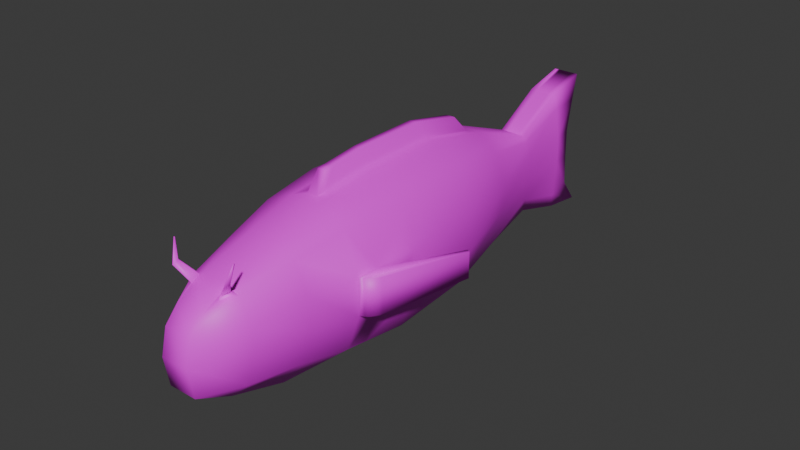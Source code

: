 # Source: HellBass.blend  (saved by Blender 4.0.36; exported with 4.5.12 LTS)
import bpy
from mathutils import Matrix  # noqa: F401  (used for matrix-valued properties, if any)

bpy.ops.wm.read_factory_settings(use_empty=True)
scene = bpy.context.scene
scene.name = 'Scene'

# ---- collections
col_collection = bpy.data.collections.new('Collection'); scene.collection.children.link(col_collection)

# ---- images (referenced by path relative to the original .blend; pixels are not part of the script)
import os
ASSET_DIR = os.environ.get("B2B_ASSET_DIR", "")  # directory of the original .blend (textures are referenced by path, not embedded)
HERE = os.path.dirname(os.path.abspath(__file__))  # packed textures are extracted next to this script under _unpacked/

def load_image(name, relpath, width, height, colorspace="sRGB"):
    """Load a texture the original file referenced (path relative to the .blend, or extracted next to this script)."""
    p = next((c for c in (os.path.join(HERE, relpath), os.path.join(ASSET_DIR, relpath)) if relpath and os.path.exists(c)), "")
    if p:
        img = bpy.data.images.load(p, check_existing=True)
        img.name = name
    else:  # same state as the original file: an image datablock whose file is absent (Cycles renders it pink)
        img = bpy.data.images.new(name, width, height)
        img.source = "FILE"
        img.filepath = "//" + (relpath or name)
    img.colorspace_settings.name = colorspace
    return img
img_hellbasstexture = load_image('HellBassTexture', 'HellBassTexture.png', 1024, 1024, 'sRGB')

# ---- materials (node trees are filled in below, after node groups)
mat_material = bpy.data.materials.new('Material')
mat_material.alpha_threshold = 0.0
mat_material.use_transparent_shadow = False
mat_material.roughness = 0.5
mat_material.line_color = (0.0, 0.0, 0.0, 1.0)

# ---- material node trees
mat_material.use_nodes = True; mat_material.node_tree.nodes.clear()
_N = mat_material.node_tree.nodes; _L = mat_material.node_tree.links
n0 = _N.new('ShaderNodeOutputMaterial'); n0.name = 'Material Output'; n0.location = (300, 300)
n1 = _N.new('ShaderNodeBsdfPrincipled'); n1.name = 'Principled BSDF'; n1.location = (10, 300)
n1.inputs[3].default_value = 1.45
n2 = _N.new('ShaderNodeTexImage'); n2.name = 'Image Texture'; n2.location = (-340, 275)
n2.image = img_hellbasstexture
_L.new(n1.outputs[0], n0.inputs[0])
_L.new(n2.outputs[0], n1.inputs[0])
n0.is_active_output = True

# ---- world
world_world = bpy.data.worlds.new('World'); scene.world = world_world
world_world.use_nodes = True; world_world.node_tree.nodes.clear()
_N = world_world.node_tree.nodes; _L = world_world.node_tree.links
n0 = _N.new('ShaderNodeOutputWorld'); n0.name = 'World Output'; n0.location = (300, 300)
n1 = _N.new('ShaderNodeBackground'); n1.name = 'Background'; n1.location = (10, 300)
n1.inputs[0].default_value = (0.05088, 0.05088, 0.05088, 1.0)
_L.new(n1.outputs[0], n0.inputs[0])
n0.is_active_output = True
world_world.color = (0.05088, 0.05088, 0.05088)
world_world.use_sun_shadow = False
world_world.sun_shadow_jitter_overblur = 0.0

# ---- meshes
me_cube = bpy.data.meshes.new('Cube')
me_cube.from_pydata([(0.3062, 0.02551, -0.06304), (0.3062, -1.012, 0.004999), (0.1121, 0.2013, 3.199), (0.3062, -2.22, 0.3792), (0.3062, -3.114, 1.367), (0.3062, -2.985, 1.91), (0.3062, -1.021, 2.871), (0.3062, 1.352, -0.04603), (0.3062, 3.206, -0.02051), (0.3062, 4.839, 0.1071), (0.2877, 6.557, 0.5663), (0.2877, 7.764, 0.2261), (0.2877, 7.56, 3.033), (0.2877, 6.438, 2.395), (0.1121, 4.589, 3.055), (0.1121, 3.215, 3.339), (0.1121, 1.344, 3.33), (1.072, 1.344, 3.007), (1.395, 1.344, 2.063), (1.403, 1.344, 1.255), (1.089, 1.344, 0.3877), (0.9355, 0.008504, 2.888), (1.229, 0.0138, 2.055), (1.229, 0.0138, 1.281), (0.961, 0.008505, 0.4727), (0.9695, 3.215, 2.971), (1.306, 3.215, 2.094), (1.286, 3.215, 1.277), (1.021, 3.215, 0.4506), (0.7042, 4.779, 2.658), (0.9797, 4.779, 2.026), (0.9083, 4.779, 1.403), (0.7246, 4.779, 0.6173), (0.355, 6.438, 2.26), (0.4335, 6.438, 1.913), (0.4335, 6.438, 1.403), (0.4054, 6.438, 0.9027), (0.383, 7.56, 2.716), (0.4671, 7.56, 2.043), (0.4783, 7.56, 1.461), (0.411, 7.56, 0.6139), (0.7484, -1.021, 2.675), (0.995, -1.021, 2.089), (1.038, -1.021, 1.391), (0.8334, -1.021, 0.6343), (0.8249, -2.126, 1.893), (0.8164, -2.126, 1.408), (0.6123, -2.126, 0.6768), (0.3062, -3.011, 0.7491), (1.297, 0.4551, 2.08), (1.297, 0.4551, 1.306), (0.3062, 0.4438, -0.05767), (1.001, 0.4295, 0.4459), (0.1121, 0.4301, 3.225), (0.9784, 0.4301, 2.926), (2.007, 2.142, 1.992), (2.073, 2.097, 1.987), (2.073, 2.097, 1.434), (2.007, 2.142, 1.429), (0.05103, 1.352, -0.04603), (0.05103, 3.206, -0.02051), (0.05103, 4.839, 0.1071), (0.1475, 6.557, 0.5663), (0.1475, 7.764, 0.2261), (0.1475, 8.479, 3.254), (0.1475, 7.56, 3.033), (0.1475, 6.438, 2.395), (0.05103, 1.972, -0.4084), (0.05103, 3.396, -0.3888), (0.05103, 4.65, -0.2908), (0.05103, 5.97, 0.06192), (0.2877, 8.683, 0.1071), (0.4584, 7.947, 1.459), (0.2877, 8.479, 3.254), (0.3906, 8.106, 0.7335), (0.3906, 8.181, 2.753), (0.4245, 7.99, 2.085), (0.1475, 8.683, 0.1071), (0.3062, -2.126, 2.531), (0.5698, -2.126, 2.403), (0.3062, -2.704, 2.22), (0.3589, -2.154, 2.514), (0.3405, -2.173, 2.513), (0.3543, -2.157, 2.53), (0.4272, -2.173, 2.471), (0.4172, -2.154, 2.486), (0.4739, -2.191, 2.415), (0.3405, -2.344, 2.421), (0.349, -2.344, 2.417), (0.3783, -2.387, 2.356), (0.616, -2.352, 2.785), (0.5968, -2.37, 2.78), (0.6609, -2.37, 2.766), (0.6464, -2.352, 2.778), (0.6107, -2.481, 2.722), (0.6199, -2.481, 2.72), (0.7067, -2.306, 3.142), (0.7165, -2.292, 3.134), (0.7199, -2.293, 3.135), (0.7228, -2.308, 3.14), (0.7176, -2.321, 3.148), (0.7085, -2.32, 3.149), (-0.3062, 0.02551, -0.06304), (-0.3062, -1.012, 0.004999), (-0.1121, 0.2013, 3.199), (-0.3062, -2.22, 0.3792), (-0.3062, -3.114, 1.367), (-0.3062, -2.985, 1.91), (-0.3062, -1.021, 2.871), (-0.3062, 1.352, -0.04603), (-0.3062, 3.206, -0.02051), (-0.3062, 4.839, 0.1071), (-0.2877, 6.557, 0.5663), (-0.2877, 7.764, 0.2261), (-0.4584, 7.947, 1.459), (-0.2877, 8.479, 3.254), (-0.2877, 7.56, 3.033), (-0.2877, 6.438, 2.395), (-0.1121, 4.589, 3.055), (-0.3062, 3.215, 3.339), (-0.3062, 1.344, 3.33), (-1.072, 1.344, 3.007), (-1.395, 1.344, 2.063), (-1.403, 1.344, 1.255), (-1.089, 1.344, 0.3877), (-0.9355, 0.008504, 2.888), (-1.229, 0.0138, 2.055), (-1.229, 0.0138, 1.281), (-0.961, 0.008505, 0.4727), (-0.9695, 3.215, 2.971), (-1.306, 3.215, 2.094), (-1.286, 3.215, 1.277), (-1.021, 3.215, 0.4506), (-0.7042, 4.779, 2.658), (-0.9797, 4.779, 2.026), (-0.9083, 4.779, 1.403), (-0.7246, 4.779, 0.6173), (-0.355, 6.438, 2.26), (-0.4335, 6.438, 1.913), (-0.4335, 6.438, 1.403), (-0.4054, 6.438, 0.9027), (-0.383, 7.56, 2.716), (-0.4671, 7.56, 2.043), (-0.4783, 7.56, 1.461), (-0.411, 7.56, 0.6139), (-0.7484, -1.021, 2.675), (-0.995, -1.021, 2.089), (-1.038, -1.021, 1.391), (-0.8334, -1.021, 0.6343), (-0.8249, -2.126, 1.893), (-0.8164, -2.126, 1.408), (-0.6123, -2.126, 0.6768), (-0.3062, -3.011, 0.7491), (-0.3906, 8.181, 2.753), (-0.4245, 7.99, 2.085), (-1.297, 0.4551, 2.08), (-1.297, 0.4551, 1.306), (-0.3062, 0.4438, -0.05767), (-1.001, 0.4295, 0.4459), (-0.1121, 0.4301, 3.225), (-0.9784, 0.4301, 2.926), (-2.007, 2.142, 1.992), (-2.073, 2.097, 1.987), (-2.073, 2.097, 1.434), (-2.007, 2.142, 1.429), (-0.05103, 1.352, -0.04603), (-0.05103, 3.206, -0.02051), (-0.05103, 4.839, 0.1071), (-0.1475, 6.557, 0.5663), (-0.1475, 7.764, 0.2261), (-0.1475, 8.479, 3.254), (-0.1475, 7.56, 3.033), (-0.1475, 6.438, 2.395), (-0.05103, 1.972, -0.4084), (-0.05103, 3.396, -0.3888), (-0.05103, 4.65, -0.2908), (-0.05103, 5.97, 0.06192), (-0.2877, 8.683, 0.1071), (-0.4584, 7.947, 1.459), (-0.2877, 8.479, 3.254), (-0.3906, 8.106, 0.7335), (-0.3906, 8.181, 2.753), (-0.4245, 7.99, 2.085), (-0.1475, 8.683, 0.1071), (-0.3062, -2.126, 2.531), (-0.5698, -2.126, 2.403), (-0.3062, -2.704, 2.22), (-0.3589, -2.154, 2.514), (-0.3405, -2.173, 2.513), (-0.3241, -2.15, 2.516), (-0.4272, -2.173, 2.471), (-0.4172, -2.154, 2.486), (-0.4739, -2.191, 2.415), (-0.3405, -2.344, 2.421), (-0.349, -2.344, 2.417), (-0.3783, -2.387, 2.356), (-0.616, -2.352, 2.785), (-0.5968, -2.37, 2.78), (-0.6609, -2.37, 2.766), (-0.6464, -2.352, 2.778), (-0.6107, -2.481, 2.722), (-0.6199, -2.481, 2.72), (-0.7067, -2.306, 3.142), (-0.7165, -2.292, 3.134), (-0.7199, -2.293, 3.135), (-0.7228, -2.308, 3.14), (-0.7176, -2.321, 3.148), (-0.7085, -2.32, 3.149), (-1.287, 0.03106, 2.06), (-1.564, 0.3111, 2.07), (-1.356, 0.06142, 2.066), (-1.425, 0.1099, 2.07), (-1.486, 0.1719, 2.072), (-1.534, 0.2412, 2.072), (-1.564, 0.3111, 1.32), (-1.287, 0.03106, 1.286), (-1.534, 0.2412, 1.315), (-1.486, 0.1719, 1.308), (-1.425, 0.1099, 1.301), (-1.356, 0.06142, 1.293), (1.552, 0.2703, 2.072), (1.327, 0.04314, 2.064), (1.528, 0.2136, 2.074), (1.489, 0.1574, 2.074), (1.439, 0.1071, 2.072), (1.384, 0.06777, 2.068), (1.327, 0.04314, 1.29), (1.552, 0.2703, 1.317), (1.384, 0.06777, 1.295), (1.439, 0.1071, 1.302), (1.489, 0.1574, 1.308), (1.528, 0.2136, 1.313), (0.3062, 4.779, 3.016), (0.3062, 3.215, 3.339), (0.3062, 1.344, 3.33), (0.3062, 0.4301, 3.225), (0.3062, 0.008504, 3.177), (-0.3062, 4.779, 3.016), (-0.1121, 3.215, 3.339), (-0.1121, 1.344, 3.33), (-0.3062, 0.4301, 3.225), (-0.3062, 0.008504, 3.177), (0.09503, 1.434, 3.704), (-0.09503, 1.434, 3.704), (0.09503, 3.02, 3.712), (-0.09503, 3.02, 3.712), (0.09503, 0.6595, 3.616), (-0.09503, 0.6595, 3.616), (0.09503, 4.185, 3.471), (0.09503, 0.4655, 3.593), (-0.09503, 4.185, 3.471), (-0.09503, 0.4655, 3.593)], [], [(90, 93, 98, 97), (5, 80, 79, 45), (4, 5, 45, 46), (47, 48, 4, 46), (48, 47, 3), (3, 47, 44, 1), (44, 47, 46, 43), (43, 46, 45, 42), (42, 45, 79, 41), (78, 6, 41, 79), (6, 236, 21, 41), (22, 42, 41, 21), (23, 43, 42, 22), (24, 44, 43, 23), (1, 44, 24, 0), (51, 52, 20, 7), (24, 23, 50, 52), (22, 49, 55, 56, 220, 222, 223, 224, 225, 221), (0, 24, 52, 51), (235, 234, 17, 54), (226, 228, 229, 230, 231, 227, 57, 58, 50, 23), (23, 22, 221, 226), (52, 50, 19, 20), (50, 49, 18, 19), (25, 26, 18, 17), (236, 235, 54, 21), (21, 54, 49, 22), (49, 54, 17, 18), (55, 58, 57, 56), (58, 55, 49, 50), (233, 25, 17, 234), (27, 19, 18, 26), (28, 20, 19, 27), (8, 7, 20, 28), (9, 8, 28, 32), (28, 27, 31, 32), (27, 26, 30, 31), (26, 25, 29, 30), (232, 29, 25, 233), (13, 33, 29, 232), (30, 29, 33, 34), (31, 30, 34, 35), (32, 31, 35, 36), (10, 9, 32, 36), (11, 10, 36, 40), (178, 143, 144, 180), (36, 35, 39, 40), (35, 34, 38, 39), (34, 33, 37, 38), (12, 37, 33, 13), (37, 12, 73, 75), (38, 76, 72, 39), (77, 63, 11, 71), (53, 2, 249, 246), (8, 9, 61, 60), (9, 10, 62, 61), (65, 64, 73, 12), (7, 8, 60, 59), (12, 13, 66, 65), (7, 59, 165, 109, 157, 51), (51, 157, 102, 0), (10, 11, 63, 62), (60, 61, 69, 68), (61, 62, 70, 69), (59, 60, 68, 67), (180, 177, 183, 77, 71, 74), (75, 76, 38, 37), (40, 74, 71, 11), (39, 72, 74, 40), (177, 113, 169, 183), (87, 82, 91, 94), (86, 85, 81, 83, 78, 79), (84, 88, 95, 92), (101, 96, 97, 98, 99, 100), (80, 89, 86, 79), (83, 82, 87, 89, 80, 78), (92, 95, 100, 99), (94, 91, 96, 101), (81, 82, 83), (84, 85, 86), (87, 88, 89), (87, 94, 95, 88), (93, 85, 84, 92), (81, 90, 91, 82), (94, 101, 100, 95), (98, 93, 92, 99), (90, 97, 96, 91), (81, 85, 93, 90), (196, 203, 204, 199), (107, 149, 185, 186), (106, 150, 149, 107), (151, 150, 106, 152), (152, 105, 151), (105, 103, 148, 151), (148, 147, 150, 151), (147, 146, 149, 150), (146, 145, 185, 149), (184, 185, 145, 108), (108, 145, 125, 241), (126, 125, 145, 146), (127, 126, 146, 147), (128, 127, 147, 148), (103, 102, 128, 148), (157, 109, 124, 158), (128, 158, 156, 127), (126, 208, 210, 211, 212, 213, 209, 162, 161, 155), (102, 157, 158, 128), (240, 160, 121, 120), (214, 216, 217, 218, 219, 215, 127, 156, 164, 163), (127, 215, 208, 126), (158, 124, 123, 156), (156, 123, 122, 155), (129, 121, 122, 130), (241, 125, 160, 240), (125, 126, 155, 160), (155, 122, 121, 160), (161, 162, 163, 164), (164, 156, 155, 161), (119, 120, 121, 129), (131, 130, 122, 123), (132, 131, 123, 124), (110, 132, 124, 109), (111, 136, 132, 110), (132, 136, 135, 131), (131, 135, 134, 130), (130, 134, 133, 129), (237, 119, 129, 133), (117, 237, 133, 137), (134, 138, 137, 133), (135, 139, 138, 134), (136, 140, 139, 135), (112, 140, 136, 111), (113, 144, 140, 112), (177, 180, 144, 113), (140, 144, 143, 139), (139, 143, 142, 138), (138, 142, 141, 137), (116, 117, 137, 141), (142, 143, 178, 182), (181, 141, 142, 182), (179, 116, 141, 181), (232, 237, 117, 13), (110, 166, 167, 111), (0, 102, 103, 1), (1, 103, 105, 3), (3, 105, 152, 48), (48, 152, 106, 4), (4, 106, 107, 5), (111, 167, 168, 112), (5, 107, 186, 80), (115, 170, 171, 116), (80, 186, 184, 78), (109, 165, 166, 110), (116, 171, 172, 117), (78, 184, 108, 6), (6, 108, 241, 236), (112, 168, 169, 113), (166, 174, 175, 167), (167, 175, 176, 168), (165, 173, 174, 166), (180, 74, 72, 178), (153, 181, 179, 115), (154, 182, 181, 153), (114, 178, 182, 154), (193, 200, 197, 188), (192, 185, 184, 189, 187, 191), (190, 198, 201, 194), (207, 206, 205, 204, 203, 202), (86, 89, 88, 84), (189, 184, 186, 195, 193, 188), (198, 205, 206, 201), (200, 207, 202, 197), (187, 189, 188), (190, 192, 191), (193, 195, 194), (193, 194, 201, 200), (199, 198, 190, 191), (187, 188, 197, 196), (200, 201, 206, 207), (204, 205, 198, 199), (196, 197, 202, 203), (187, 196, 199, 191), (192, 190, 194, 195), (186, 185, 192, 195), (182, 178, 72, 76), (181, 182, 76, 75), (170, 179, 181, 75, 73, 64), (170, 64, 65, 171), (66, 172, 171, 65), (59, 67, 173, 165), (68, 174, 173, 67), (69, 175, 174, 68), (70, 176, 175, 69), (70, 62, 168, 176), (63, 169, 168, 62), (183, 169, 63, 77), (208, 215, 219, 210), (210, 219, 218, 211), (211, 218, 217, 212), (212, 217, 216, 213), (213, 216, 214, 209), (214, 163, 162, 209), (220, 227, 231, 222), (222, 231, 230, 223), (223, 230, 229, 224), (224, 229, 228, 225), (225, 228, 226, 221), (227, 220, 56, 57), (159, 239, 243, 247), (2, 104, 251, 249), (16, 53, 246, 242), (15, 14, 232, 233), (16, 15, 233, 234), (53, 16, 234, 235), (2, 53, 235, 236), (118, 238, 119, 237), (238, 239, 120, 119), (239, 159, 240, 120), (159, 104, 241, 240), (14, 118, 237, 232), (104, 2, 236, 241), (244, 245, 250, 248), (242, 243, 245, 244), (242, 246, 247, 243), (246, 249, 251, 247), (14, 15, 244, 248), (104, 159, 247, 251), (238, 118, 250, 245), (15, 16, 242, 244), (118, 14, 248, 250), (239, 238, 245, 243)])
me_cube.polygons.foreach_set('use_smooth', [1, 1, 1, 1, 1, 1, 1, 1, 1, 1, 1, 1, 1, 1, 1, 1, 1, 1, 1, 1, 1, 1, 1, 1, 1, 1, 1, 1, 1, 1, 1, 1, 1, 1, 1, 1, 1, 1, 1, 1, 1, 1, 1, 1, 1, 1, 1, 1, 1, 1, 1, 1, 1, 1, 1, 1, 1, 1, 1, 1, 1, 1, 1, 1, 1, 1, 1, 1, 1, 1, 1, 1, 1, 1, 1, 1, 1, 1, 1, 1, 1, 1, 1, 1, 1, 1, 1, 1, 1, 1, 1, 1, 1, 1, 1, 1, 1, 1, 1, 1, 1, 1, 1, 1, 1, 1, 1, 1, 1, 1, 1, 1, 1, 1, 1, 1, 1, 1, 1, 1, 1, 1, 1, 1, 1, 1, 1, 1, 1, 1, 1, 1, 1, 1, 1, 1, 1, 1, 0, 0, 0, 1, 1, 1, 1, 1, 1, 1, 1, 1, 1, 1, 1, 1, 1, 1, 1, 1, 1, 1, 1, 1, 1, 1, 1, 1, 1, 1, 1, 1, 1, 1, 1, 1, 1, 1, 1, 1, 1, 1, 1, 1, 1, 1, 1, 1, 1, 1, 1, 1, 1, 1, 1, 1, 1, 1, 1, 1, 1, 1, 1, 1, 1, 1, 1, 1, 1, 1, 1, 1, 1, 1, 1, 1, 1, 1, 1, 1, 1, 1, 1, 1, 1, 1, 1, 1, 1, 1, 1, 1, 1])
_uv = me_cube.uv_layers.new(name='UVMap')
_uv.uv.foreach_set('vector', [0.9288, 0.6511, 0.9266, 0.6515, 0.926, 0.7153, 0.9273, 0.7136, 0.7977, 0.7935, 0.7735, 0.7894, 0.7326, 0.7539, 0.7805, 0.7211, 0.825, 0.7962, 0.7977, 0.7935, 0.7805, 0.7211, 0.8269, 0.7151, 0.8937, 0.7483, 0.8542, 0.7975, 0.825, 0.7962, 0.8269, 0.7151, 0.8542, 0.7975, 0.8937, 0.7483, 0.91, 0.7851, 0.1986, 0.3846, 0.1998, 0.3862, 0.1957, 0.3933, 0.1902, 0.3868, 0.1957, 0.3933, 0.1998, 0.3862, 0.2032, 0.3873, 0.2031, 0.3951, 0.2031, 0.3951, 0.2032, 0.3873, 0.2055, 0.3872, 0.2095, 0.3935, 0.2095, 0.3935, 0.2055, 0.3872, 0.2079, 0.3859, 0.2142, 0.39, 0.2085, 0.3847, 0.216, 0.386, 0.2142, 0.39, 0.2079, 0.3859, 0.216, 0.386, 0.2281, 0.3876, 0.2249, 0.3968, 0.2142, 0.39, 0.2149, 0.4063, 0.2095, 0.3935, 0.2142, 0.39, 0.2249, 0.3968, 0.2019, 0.4102, 0.2031, 0.3951, 0.2095, 0.3935, 0.2149, 0.4063, 0.185, 0.4064, 0.1957, 0.3933, 0.2031, 0.3951, 0.2019, 0.4102, 0.1902, 0.3868, 0.1957, 0.3933, 0.185, 0.4064, 0.1732, 0.391, 0.1607, 0.3952, 0.1793, 0.4165, 0.1694, 0.4535, 0.06611, 0.4305, 0.185, 0.4064, 0.2019, 0.4102, 0.2037, 0.4197, 0.1793, 0.4165, 0.8652, 0.3973, 0.9614, 0.4273, 0.9596, 0.4636, 0.9566, 0.4634, 0.9395, 0.4415, 0.9304, 0.4394, 0.9203, 0.4359, 0.9093, 0.4308, 0.8977, 0.4241, 0.8858, 0.4156, 0.1732, 0.391, 0.185, 0.4064, 0.1793, 0.4165, 0.1607, 0.3952, 0.2347, 0.3886, 0.2543, 0.3907, 0.2481, 0.4102, 0.2307, 0.4005, 0.8872, 0.5535, 0.8992, 0.5452, 0.9112, 0.538, 0.9226, 0.5322, 0.9329, 0.5274, 0.9419, 0.5237, 0.959, 0.4647, 0.9595, 0.4601, 0.9902, 0.5861, 0.8652, 0.5708, 0.8652, 0.5708, 0.8652, 0.3973, 0.8858, 0.4156, 0.8872, 0.5535, 0.1793, 0.4165, 0.2037, 0.4197, 0.2095, 0.4461, 0.1694, 0.4535, 0.2037, 0.4197, 0.2196, 0.4131, 0.232, 0.4314, 0.2095, 0.4461, 0.3114, 0.4285, 0.2976, 0.4743, 0.232, 0.4314, 0.2481, 0.4102, 0.2281, 0.3876, 0.2347, 0.3886, 0.2307, 0.4005, 0.2249, 0.3968, 0.2249, 0.3968, 0.2307, 0.4005, 0.2196, 0.4131, 0.2149, 0.4063, 0.2196, 0.4131, 0.2307, 0.4005, 0.2481, 0.4102, 0.232, 0.4314, 0.9596, 0.4636, 0.9595, 0.4601, 0.959, 0.4647, 0.9566, 0.4634, 0.9595, 0.4601, 0.9596, 0.4636, 0.9614, 0.4273, 0.9902, 0.5861, 0.3162, 0.3952, 0.3114, 0.4285, 0.2481, 0.4102, 0.2543, 0.3907, 0.2735, 0.5176, 0.2095, 0.4461, 0.232, 0.4314, 0.2976, 0.4743, 0.2295, 0.5711, 0.1694, 0.4535, 0.2095, 0.4461, 0.2735, 0.5176, 0.1566, 0.6474, 0.06611, 0.4305, 0.1694, 0.4535, 0.2295, 0.5711, 0.3683, 0.7271, 0.1566, 0.6474, 0.2295, 0.5711, 0.3799, 0.6409, 0.2295, 0.5711, 0.2735, 0.5176, 0.4001, 0.5553, 0.3799, 0.6409, 0.2735, 0.5176, 0.2976, 0.4743, 0.4038, 0.4972, 0.4001, 0.5553, 0.2976, 0.4743, 0.3114, 0.4285, 0.4072, 0.4425, 0.4038, 0.4972, 0.4064, 0.4034, 0.4072, 0.4425, 0.3114, 0.4285, 0.3162, 0.3952, 0.6023, 0.4229, 0.6046, 0.4412, 0.4072, 0.4425, 0.4064, 0.4034, 0.4038, 0.4972, 0.4072, 0.4425, 0.6046, 0.4412, 0.608, 0.489, 0.4001, 0.5553, 0.4038, 0.4972, 0.608, 0.489, 0.6103, 0.5614, 0.3799, 0.6409, 0.4001, 0.5553, 0.6103, 0.5614, 0.6094, 0.634, 0.6226, 0.6903, 0.3683, 0.7271, 0.3799, 0.6409, 0.6094, 0.634, 0.8611, 0.1909, 0.8644, 0.1953, 0.8646, 0.1971, 0.8599, 0.1931, 0.8528, 0.0001928, 0.8918, 0.16, 0.8653, 0.1884, 0.8612, 0.1855, 0.8646, 0.1971, 0.8652, 0.2015, 0.8497, 0.2014, 0.8599, 0.1931, 0.8652, 0.2015, 0.8662, 0.2074, 0.8446, 0.2159, 0.8497, 0.2014, 0.8662, 0.2074, 0.8679, 0.2122, 0.853, 0.244, 0.8446, 0.2159, 0.8643, 0.2591, 0.853, 0.244, 0.8679, 0.2122, 0.8698, 0.2143, 0.853, 0.244, 0.8643, 0.2591, 0.832, 0.2863, 0.8189, 0.2607, 0.8446, 0.2159, 0.8239, 0.215, 0.8422, 0.1947, 0.8497, 0.2014, 0.8603, 0.1889, 0.8616, 0.1906, 0.8611, 0.1909, 0.8602, 0.1891, 0.736, 0.4056, 0.7485, 0.3889, 0.7549, 0.421, 0.7527, 0.4322, 0.1566, 0.6474, 0.3683, 0.7271, 0.3643, 0.7651, 0.1272, 0.6781, 0.3683, 0.7271, 0.6226, 0.6903, 0.6258, 0.7111, 0.3643, 0.7651, 0.871, 0.263, 0.8297, 0.2984, 0.832, 0.2863, 0.8643, 0.2591, 0.06611, 0.4305, 0.1566, 0.6474, 0.1272, 0.6781, 0.005109, 0.3933, 0.8643, 0.2591, 0.8698, 0.2143, 0.8723, 0.2138, 0.871, 0.263, 0.06611, 0.4305, 0.005109, 0.3933, 0.0001928, 0.3738, 0.06288, 0.3361, 0.1593, 0.3726, 0.1607, 0.3952, 0.1607, 0.3952, 0.1593, 0.3726, 0.1729, 0.3766, 0.1732, 0.391, 0.8644, 0.1953, 0.8611, 0.1909, 0.8616, 0.1906, 0.8649, 0.195, 0.6262, 0.2582, 0.6283, 0.1294, 0.6565, 0.1501, 0.657, 0.2433, 0.6283, 0.1294, 0.6458, 0.0001928, 0.6565, 0.05778, 0.6565, 0.1501, 0.656, 0.3875, 0.6262, 0.2582, 0.657, 0.2433, 0.6579, 0.3304, 0.8612, 0.1855, 0.8607, 0.1884, 0.8604, 0.1886, 0.8603, 0.1889, 0.8602, 0.1891, 0.8573, 0.1894, 0.8189, 0.2607, 0.8239, 0.215, 0.8446, 0.2159, 0.853, 0.244, 0.8599, 0.1931, 0.8573, 0.1894, 0.8602, 0.1891, 0.8611, 0.1909, 0.8497, 0.2014, 0.8422, 0.1947, 0.8573, 0.1894, 0.8599, 0.1931, 0.8607, 0.1884, 0.8628, 0.1895, 0.8625, 0.1899, 0.8604, 0.1886, 0.9274, 0.6278, 0.9329, 0.6299, 0.9314, 0.6511, 0.9258, 0.6512, 0.7355, 0.7646, 0.7292, 0.7693, 0.7273, 0.7743, 0.7271, 0.7756, 0.7234, 0.7779, 0.7326, 0.7539, 0.9241, 0.629, 0.9308, 0.6252, 0.9304, 0.6513, 0.9241, 0.6519, 0.9267, 0.7096, 0.9273, 0.7115, 0.9273, 0.7136, 0.926, 0.7153, 0.9259, 0.7122, 0.9264, 0.7099, 0.7735, 0.7894, 0.7496, 0.777, 0.7355, 0.7646, 0.7326, 0.7539, 0.7271, 0.7756, 0.7285, 0.7764, 0.7432, 0.7797, 0.7496, 0.777, 0.7735, 0.7894, 0.7234, 0.7779, 0.9241, 0.6519, 0.9304, 0.6513, 0.9264, 0.7099, 0.9259, 0.7122, 0.9258, 0.6512, 0.9314, 0.6511, 0.9273, 0.7115, 0.9267, 0.7096, 0.7273, 0.7743, 0.7285, 0.7764, 0.7271, 0.7756, 0.7312, 0.7689, 0.7292, 0.7693, 0.7355, 0.7646, 0.7432, 0.7797, 0.7435, 0.779, 0.7496, 0.777, 0.9274, 0.6278, 0.9258, 0.6512, 0.9304, 0.6513, 0.9308, 0.6252, 0.9266, 0.6515, 0.9277, 0.6303, 0.9241, 0.629, 0.9241, 0.6519, 0.9295, 0.6302, 0.9288, 0.6511, 0.9314, 0.6511, 0.9329, 0.6299, 0.9258, 0.6512, 0.9267, 0.7096, 0.9264, 0.7099, 0.9304, 0.6513, 0.926, 0.7153, 0.9266, 0.6515, 0.9241, 0.6519, 0.9259, 0.7122, 0.9288, 0.6511, 0.9273, 0.7136, 0.9273, 0.7115, 0.9314, 0.6511, 0.9295, 0.6302, 0.9277, 0.6303, 0.9266, 0.6515, 0.9288, 0.6511, 0.9189, 0.6511, 0.9205, 0.7136, 0.9217, 0.7153, 0.9211, 0.6515, 0.7952, 0.8245, 0.7732, 0.8933, 0.7313, 0.8577, 0.7715, 0.8268, 0.8226, 0.8241, 0.818, 0.9041, 0.7732, 0.8933, 0.7952, 0.8245, 0.8887, 0.879, 0.818, 0.9041, 0.8226, 0.8241, 0.8507, 0.825, 0.8507, 0.825, 0.91, 0.8418, 0.8887, 0.879, 0.1989, 0.3824, 0.1902, 0.3803, 0.1956, 0.3736, 0.1999, 0.3806, 0.1956, 0.3736, 0.203, 0.3716, 0.2032, 0.3795, 0.1999, 0.3806, 0.203, 0.3716, 0.2094, 0.3731, 0.2056, 0.3795, 0.2032, 0.3795, 0.2094, 0.3731, 0.2141, 0.3766, 0.2079, 0.3807, 0.2056, 0.3795, 0.2086, 0.3819, 0.2079, 0.3807, 0.2141, 0.3766, 0.2159, 0.3805, 0.2159, 0.3805, 0.2141, 0.3766, 0.2246, 0.3696, 0.2279, 0.3788, 0.2145, 0.3602, 0.2246, 0.3696, 0.2141, 0.3766, 0.2094, 0.3731, 0.2014, 0.3565, 0.2145, 0.3602, 0.2094, 0.3731, 0.203, 0.3716, 0.1844, 0.3606, 0.2014, 0.3565, 0.203, 0.3716, 0.1956, 0.3736, 0.1902, 0.3803, 0.1729, 0.3766, 0.1844, 0.3606, 0.1956, 0.3736, 0.1593, 0.3726, 0.06288, 0.3361, 0.1679, 0.3129, 0.1783, 0.3503, 0.1844, 0.3606, 0.1783, 0.3503, 0.2031, 0.3469, 0.2014, 0.3565, 0.6143, 0.8655, 0.5746, 0.8687, 0.5361, 0.8713, 0.4999, 0.8722, 0.4673, 0.8712, 0.4385, 0.8678, 0.4127, 0.8613, 0.2662, 0.8589, 0.2633, 0.8702, 0.394, 0.8526, 0.1729, 0.3766, 0.1593, 0.3726, 0.1783, 0.3503, 0.1844, 0.3606, 0.2345, 0.3776, 0.2304, 0.3659, 0.2478, 0.3559, 0.2542, 0.3753, 0.3911, 0.8809, 0.3955, 0.8883, 0.399, 0.898, 0.4014, 0.91, 0.4024, 0.9236, 0.4016, 0.9373, 0.4171, 0.9468, 0.374, 0.8554, 0.2423, 0.8607, 0.2564, 0.8694, 0.4171, 0.9468, 0.4016, 0.9373, 0.5746, 0.8687, 0.6143, 0.8655, 0.1783, 0.3503, 0.1679, 0.3129, 0.2087, 0.3202, 0.2031, 0.3469, 0.2031, 0.3469, 0.2087, 0.3202, 0.2315, 0.3348, 0.2191, 0.3533, 0.3113, 0.3374, 0.2478, 0.3559, 0.2315, 0.3348, 0.2974, 0.2915, 0.2279, 0.3788, 0.2246, 0.3696, 0.2304, 0.3659, 0.2345, 0.3776, 0.2246, 0.3696, 0.2145, 0.3602, 0.2191, 0.3533, 0.2304, 0.3659, 0.2191, 0.3533, 0.2315, 0.3348, 0.2478, 0.3559, 0.2304, 0.3659, 0.2633, 0.8702, 0.2662, 0.8589, 0.2564, 0.8694, 0.2423, 0.8607, 0.2423, 0.8607, 0.374, 0.8554, 0.394, 0.8526, 0.2633, 0.8702, 0.3161, 0.3707, 0.2542, 0.3753, 0.2478, 0.3559, 0.3113, 0.3374, 0.2732, 0.248, 0.2974, 0.2915, 0.2315, 0.3348, 0.2087, 0.3202, 0.2289, 0.1939, 0.2732, 0.248, 0.2087, 0.3202, 0.1679, 0.3129, 0.1556, 0.1163, 0.2289, 0.1939, 0.1679, 0.3129, 0.06288, 0.3361, 0.3695, 0.03833, 0.3804, 0.1248, 0.2289, 0.1939, 0.1556, 0.1163, 0.2289, 0.1939, 0.3804, 0.1248, 0.4003, 0.2106, 0.2732, 0.248, 0.2732, 0.248, 0.4003, 0.2106, 0.4039, 0.2687, 0.2974, 0.2915, 0.2974, 0.2915, 0.4039, 0.2687, 0.4074, 0.3236, 0.3113, 0.3374, 0.4069, 0.363, 0.3161, 0.3707, 0.3113, 0.3374, 0.4074, 0.3236, 0.599, 0.3424, 0.4069, 0.363, 0.4074, 0.3236, 0.6016, 0.3245, 0.4039, 0.2687, 0.6055, 0.2774, 0.6016, 0.3245, 0.4074, 0.3236, 0.4003, 0.2106, 0.6087, 0.2058, 0.6055, 0.2774, 0.4039, 0.2687, 0.3804, 0.1248, 0.6086, 0.1337, 0.6087, 0.2058, 0.4003, 0.2106, 0.6224, 0.07778, 0.6086, 0.1337, 0.3804, 0.1248, 0.3695, 0.03833, 0.8628, 0.1895, 0.8653, 0.1884, 0.8687, 0.1946, 0.8666, 0.1938, 0.8607, 0.1884, 0.8612, 0.1855, 0.8653, 0.1884, 0.8628, 0.1895, 0.8687, 0.1946, 0.8653, 0.1884, 0.8918, 0.16, 0.8732, 0.1972, 0.8732, 0.1972, 0.8918, 0.16, 0.9269, 0.1859, 0.879, 0.2028, 0.879, 0.2028, 0.9269, 0.1859, 0.9197, 0.2504, 0.8809, 0.2092, 0.9035, 0.2782, 0.88, 0.2123, 0.8809, 0.2092, 0.9197, 0.2504, 0.9269, 0.1859, 0.8918, 0.16, 0.8528, 0.0001928, 0.9998, 0.1599, 0.9947, 0.2799, 0.9197, 0.2504, 0.9269, 0.1859, 0.9998, 0.1599, 0.9998, 0.3581, 0.9035, 0.2782, 0.9197, 0.2504, 0.9947, 0.2799, 0.4064, 0.4034, 0.4069, 0.363, 0.599, 0.3424, 0.6023, 0.4229, 0.1556, 0.1163, 0.1262, 0.08499, 0.3659, 0.0001928, 0.3695, 0.03833, 0.1732, 0.391, 0.1729, 0.3766, 0.1902, 0.3803, 0.1902, 0.3868, 0.1902, 0.3868, 0.1902, 0.3803, 0.1989, 0.3824, 0.1986, 0.3846, 0.91, 0.7851, 0.91, 0.8418, 0.8507, 0.825, 0.8542, 0.7975, 0.8542, 0.7975, 0.8507, 0.825, 0.8226, 0.8241, 0.825, 0.7962, 0.825, 0.7962, 0.8226, 0.8241, 0.7952, 0.8245, 0.7977, 0.7935, 0.3695, 0.03833, 0.3659, 0.0001928, 0.6258, 0.05711, 0.6224, 0.07778, 0.7977, 0.7935, 0.7952, 0.8245, 0.7715, 0.8268, 0.7735, 0.7894, 0.8315, 0.345, 0.8216, 0.3343, 0.891, 0.2728, 0.9035, 0.2782, 0.7735, 0.7894, 0.7715, 0.8268, 0.7232, 0.8347, 0.7234, 0.7779, 0.06288, 0.3361, 0.0001928, 0.3738, 0.1262, 0.08499, 0.1556, 0.1163, 0.9035, 0.2782, 0.891, 0.2728, 0.8771, 0.2129, 0.88, 0.2123, 0.2085, 0.3847, 0.2086, 0.3819, 0.2159, 0.3805, 0.216, 0.386, 0.216, 0.386, 0.2159, 0.3805, 0.2279, 0.3788, 0.2281, 0.3876, 0.8666, 0.1938, 0.8661, 0.1943, 0.8625, 0.1899, 0.8628, 0.1895, 0.6955, 0.258, 0.6645, 0.2433, 0.6641, 0.1501, 0.6922, 0.1292, 0.6922, 0.1292, 0.6641, 0.1501, 0.6634, 0.05755, 0.6742, 0.0001928, 0.6661, 0.3876, 0.6641, 0.3303, 0.6645, 0.2433, 0.6955, 0.258, 0.8612, 0.1855, 0.8573, 0.1894, 0.8422, 0.1947, 0.8528, 0.0001928, 0.7947, 0.6574, 0.7947, 0.6574, 0.7947, 0.6975, 0.7947, 0.6975, 0.7947, 0.6173, 0.7947, 0.6173, 0.7947, 0.6574, 0.7947, 0.6574, 0.7978, 0.5779, 0.7966, 0.5791, 0.7947, 0.6173, 0.7947, 0.6173, 0.9204, 0.6278, 0.922, 0.6512, 0.9163, 0.6511, 0.9148, 0.6299, 0.7344, 0.848, 0.7313, 0.8577, 0.7232, 0.8347, 0.726, 0.8358, 0.7269, 0.8384, 0.7286, 0.8431, 0.9237, 0.629, 0.9237, 0.6519, 0.9174, 0.6513, 0.917, 0.6252, 0.921, 0.7096, 0.9214, 0.7099, 0.9218, 0.7122, 0.9217, 0.7153, 0.9205, 0.7136, 0.9205, 0.7115, 0.7355, 0.7646, 0.7496, 0.777, 0.7435, 0.779, 0.7312, 0.7689, 0.726, 0.8358, 0.7232, 0.8347, 0.7715, 0.8268, 0.7483, 0.8371, 0.7424, 0.8342, 0.728, 0.8368, 0.9237, 0.6519, 0.9218, 0.7122, 0.9214, 0.7099, 0.9174, 0.6513, 0.922, 0.6512, 0.921, 0.7096, 0.9205, 0.7115, 0.9163, 0.6511, 0.7269, 0.8384, 0.726, 0.8358, 0.728, 0.8368, 0.7305, 0.8436, 0.7344, 0.848, 0.7286, 0.8431, 0.7424, 0.8342, 0.7483, 0.8371, 0.7426, 0.8349, 0.9204, 0.6278, 0.917, 0.6252, 0.9174, 0.6513, 0.922, 0.6512, 0.9211, 0.6515, 0.9237, 0.6519, 0.9237, 0.629, 0.9201, 0.6303, 0.9183, 0.6302, 0.9148, 0.6299, 0.9163, 0.6511, 0.9189, 0.6511, 0.922, 0.6512, 0.9174, 0.6513, 0.9214, 0.7099, 0.921, 0.7096, 0.9217, 0.7153, 0.9218, 0.7122, 0.9237, 0.6519, 0.9211, 0.6515, 0.9189, 0.6511, 0.9163, 0.6511, 0.9205, 0.7115, 0.9205, 0.7136, 0.9183, 0.6302, 0.9189, 0.6511, 0.9211, 0.6515, 0.9201, 0.6303, 0.7344, 0.848, 0.7305, 0.8436, 0.7426, 0.8349, 0.7483, 0.8371, 0.7715, 0.8268, 0.7313, 0.8577, 0.7344, 0.848, 0.7483, 0.8371, 0.6959, 0.1227, 0.8528, 0.0001928, 0.8422, 0.1947, 0.8239, 0.215, 0.7058, 0.2984, 0.6959, 0.1227, 0.8239, 0.215, 0.8189, 0.2607, 0.8216, 0.3343, 0.8043, 0.355, 0.7058, 0.2984, 0.8189, 0.2607, 0.832, 0.2863, 0.8297, 0.2984, 0.8216, 0.3343, 0.8297, 0.2984, 0.871, 0.263, 0.891, 0.2728, 0.8723, 0.2138, 0.8771, 0.2129, 0.891, 0.2728, 0.871, 0.263, 0.656, 0.3875, 0.6579, 0.3304, 0.6641, 0.3303, 0.6661, 0.3876, 0.657, 0.2433, 0.6645, 0.2433, 0.6641, 0.3303, 0.6579, 0.3304, 0.6565, 0.1501, 0.6641, 0.1501, 0.6645, 0.2433, 0.657, 0.2433, 0.6565, 0.05778, 0.6634, 0.05755, 0.6641, 0.1501, 0.6565, 0.1501, 0.6565, 0.05778, 0.6458, 0.0001928, 0.6742, 0.0001928, 0.6634, 0.05755, 0.8616, 0.1906, 0.8625, 0.1899, 0.8661, 0.1943, 0.8649, 0.195, 0.8604, 0.1886, 0.8625, 0.1899, 0.8616, 0.1906, 0.8603, 0.1889, 0.5746, 0.8687, 0.4016, 0.9373, 0.4024, 0.9236, 0.5361, 0.8713, 0.5361, 0.8713, 0.4024, 0.9236, 0.4014, 0.91, 0.4999, 0.8722, 0.4999, 0.8722, 0.4014, 0.91, 0.399, 0.898, 0.4673, 0.8712, 0.4673, 0.8712, 0.399, 0.898, 0.3955, 0.8883, 0.4385, 0.8678, 0.4385, 0.8678, 0.3955, 0.8883, 0.3911, 0.8809, 0.4127, 0.8613, 0.3911, 0.8809, 0.2564, 0.8694, 0.2662, 0.8589, 0.4127, 0.8613, 0.9395, 0.4415, 0.9419, 0.5237, 0.9329, 0.5274, 0.9304, 0.4394, 0.9304, 0.4394, 0.9329, 0.5274, 0.9226, 0.5322, 0.9203, 0.4359, 0.9203, 0.4359, 0.9226, 0.5322, 0.9112, 0.538, 0.9093, 0.4308, 0.9093, 0.4308, 0.9112, 0.538, 0.8992, 0.5452, 0.8977, 0.4241, 0.8977, 0.4241, 0.8992, 0.5452, 0.8872, 0.5535, 0.8858, 0.4156, 0.9419, 0.5237, 0.9395, 0.4415, 0.9566, 0.4634, 0.959, 0.4647, 0.7832, 0.4051, 0.7943, 0.4763, 0.7654, 0.4853, 0.7658, 0.4327, 0.7485, 0.3889, 0.7696, 0.388, 0.7642, 0.4209, 0.7549, 0.421, 0.7232, 0.4751, 0.736, 0.4056, 0.7527, 0.4322, 0.7516, 0.485, 0.3166, 0.3874, 0.3941, 0.3901, 0.4064, 0.4034, 0.3162, 0.3952, 0.2545, 0.3858, 0.3166, 0.3874, 0.3162, 0.3952, 0.2543, 0.3907, 0.2349, 0.3851, 0.2545, 0.3858, 0.2543, 0.3907, 0.2347, 0.3886, 0.2311, 0.385, 0.2349, 0.3851, 0.2347, 0.3886, 0.2281, 0.3876, 0.3941, 0.3761, 0.3165, 0.3784, 0.3161, 0.3707, 0.4069, 0.363, 0.3165, 0.3784, 0.2546, 0.3802, 0.2542, 0.3753, 0.3161, 0.3707, 0.2546, 0.3802, 0.2348, 0.3811, 0.2345, 0.3776, 0.2542, 0.3753, 0.2348, 0.3811, 0.2309, 0.3814, 0.2279, 0.3788, 0.2345, 0.3776, 0.3941, 0.3901, 0.3941, 0.3761, 0.4069, 0.363, 0.4064, 0.4034, 0.2309, 0.3814, 0.2311, 0.385, 0.2281, 0.3876, 0.2279, 0.3788, 0.7497, 0.5974, 0.7635, 0.5977, 0.7608, 0.6705, 0.7498, 0.6701, 0.7516, 0.485, 0.7654, 0.4853, 0.7635, 0.5977, 0.7497, 0.5974, 0.7516, 0.485, 0.7527, 0.4322, 0.7658, 0.4327, 0.7654, 0.4853, 0.7527, 0.4322, 0.7549, 0.421, 0.7642, 0.4209, 0.7658, 0.4327, 0.7435, 0.7148, 0.7232, 0.6156, 0.7497, 0.5974, 0.7498, 0.6701, 0.7696, 0.388, 0.7832, 0.4051, 0.7658, 0.4327, 0.7642, 0.4209, 0.7893, 0.6167, 0.7665, 0.7144, 0.7608, 0.6705, 0.7635, 0.5977, 0.7232, 0.6156, 0.7232, 0.4751, 0.7516, 0.485, 0.7497, 0.5974, 0.7665, 0.7144, 0.7435, 0.7148, 0.7498, 0.6701, 0.7608, 0.6705, 0.7943, 0.4763, 0.7893, 0.6167, 0.7635, 0.5977, 0.7654, 0.4853])
me_cube.materials.append(mat_material)
me_cube.use_mirror_vertex_groups = False
me_cube.update()
arm_armature = bpy.data.armatures.new('Armature')  # bones are not reproduced

# ---- objects
ob_cube = bpy.data.objects.new('Cube', me_cube)
ob_armature = bpy.data.objects.new('Armature', arm_armature)

# ---- transforms, parenting, visibility, modifiers, constraints
ob_cube.parent = ob_armature
ob_cube.location = (0.0, 0.0, 0.0)
ob_cube.lock_rotations_4d = False
ob_cube.empty_display_type = 'ARROWS'
ob_cube.lineart.crease_threshold = 0.0
_vg = ob_cube.vertex_groups.new(name='Root')
for _i, _w in zip([0, 1, 2, 3, 4, 5, 6, 7, 8, 9, 10, 11, 12, 13, 14, 15, 16, 17, 19, 20, 21, 22, 23, 24, 25, 26, 27, 28, 29, 30, 31, 32, 33, 34, 35, 36, 37, 38, 39, 40, 41, 42, 43, 44, 45, 46, 47, 48, 49, 50, 51, 52, 53, 54, 55, 56, 57, 58, 59, 60, 61, 62, 63, 64, 65, 66, 67, 68, 69, 70, 71, 72, 73, 74, 75, 76, 77, 78, 79, 80, 81, 82, 83, 84, 85, 86, 87, 88, 89, 90, 91, 92, 93, 94, 95, 96, 97, 98, 99, 100, 101, 102, 103, 104, 105, 106, 107, 108, 109, 110, 111, 112, 113, 115, 116, 117, 118, 119, 120, 121, 123, 124, 125, 126, 127, 128, 129, 130, 131, 132, 133, 134, 135, 136, 137, 138, 139, 140, 141, 142, 143, 144, 145, 146, 147, 148, 149, 150, 151, 152, 155, 156, 157, 158, 159, 160, 161, 162, 163, 164, 165, 166, 167, 168, 169, 170, 171, 172, 173, 174, 175, 176, 177, 178, 179, 180, 181, 182, 183, 184, 185, 186, 187, 188, 189, 190, 191, 192, 193, 194, 195, 196, 197, 198, 199, 200, 201, 202, 203, 204, 205, 206, 207, 208, 209, 210, 211, 212, 213, 214, 215, 216, 217, 218, 219, 220, 221, 222, 223, 224, 225, 226, 227, 228, 229, 230, 231, 232, 233, 234, 235, 236, 237, 238, 239, 240, 241, 242, 243, 244, 245, 246, 247, 248, 249, 250, 251], [0.6652, 0.4858, 0.08072, 0.3179, 0.2378, 0.2151, 0.1307, 0.4593, 0.2164, 0.1063, 0.05445, 0.02821, 0.01852, 0.03634, 0.05126, 0.052, 0.05624, 0.03864, 0.03337, 0.2433, 0.08791, 0.09459, 0.1313, 0.3362, 0.05091, 0.05596, 0.08269, 0.1454, 0.05299, 0.05865, 0.06889, 0.09073, 0.03717, 0.04023, 0.04709, 0.05306, 0.01943, 0.02243, 0.02587, 0.0295, 0.1336, 0.15, 0.2082, 0.3156, 0.1989, 0.2257, 0.2847, 0.2663, 0.07873, 0.09923, 0.6422, 0.321, 0.07426, 0.0736, 0.02868, 0.02925, 0.02604, 0.02233, 0.4793, 0.2225, 0.1094, 0.05531, 0.02869, 0.0161, 0.01858, 0.03569, 0.3983, 0.2072, 0.1239, 0.07732, 0.0234, 0.02331, 0.01611, 0.02184, 0.01651, 0.01968, 0.02376, 0.1748, 0.179, 0.1984, 0.1767, 0.1769, 0.1766, 0.1778, 0.1774, 0.1797, 0.1825, 0.1823, 0.1859, 0.1708, 0.1709, 0.1705, 0.1706, 0.1702, 0.1702, 0.1699, 0.1699, 0.1699, 0.1699, 0.1699, 0.1699, 0.6652, 0.4902, 0.08097, 0.3196, 0.2386, 0.2158, 0.1318, 0.4592, 0.2166, 0.1063, 0.0545, 0.0285, 0.016, 0.01822, 0.03641, 0.05132, 0.052, 0.05608, 0.04188, 0.03688, 0.2451, 0.09212, 0.1042, 0.1543, 0.344, 0.05127, 0.05638, 0.08315, 0.1458, 0.05313, 0.05882, 0.06905, 0.09085, 0.03726, 0.04038, 0.04729, 0.05316, 0.01909, 0.02259, 0.0263, 0.03011, 0.1364, 0.1551, 0.2165, 0.3215, 0.2014, 0.2287, 0.2873, 0.268, 0.09042, 0.1175, 0.6377, 0.3269, 0.07484, 0.07787, 0.06609, 0.06622, 0.06683, 0.06636, 0.4792, 0.2226, 0.1093, 0.05534, 0.02884, 0.01596, 0.01842, 0.03572, 0.3983, 0.2072, 0.1239, 0.07729, 0.02388, 0.02394, 0.01573, 0.02363, 0.01546, 0.01988, 0.02397, 0.1756, 0.1805, 0.1991, 0.1778, 0.1778, 0.1766, 0.1788, 0.1783, 0.181, 0.1835, 0.1834, 0.187, 0.1718, 0.1718, 0.1715, 0.1716, 0.1712, 0.1711, 0.1709, 0.1709, 0.1709, 0.1709, 0.1709, 0.1709, 0.1045, 0.1009, 0.104, 0.1034, 0.1027, 0.102, 0.1221, 0.1482, 0.1247, 0.1278, 0.1315, 0.14, 0.09124, 0.09511, 0.0927, 0.09379, 0.09482, 0.09502, 0.1281, 0.1154, 0.126, 0.1234, 0.1211, 0.118, 0.05144, 0.05186, 0.0551, 0.0748, 0.08817, 0.05154, 0.05207, 0.05708, 0.07614, 0.08929, 0.0566, 0.05663, 0.05247, 0.05252, 0.0679, 0.06819, 0.05139, 0.07068, 0.05136, 0.07126]): _vg.add([_i], _w, 'REPLACE')
_vg = ob_cube.vertex_groups.new(name='Head')
for _i, _w in zip([3, 4, 5, 6, 41, 45, 46, 47, 48, 78, 79, 80, 81, 82, 83, 84, 85, 86, 87, 88, 89, 90, 91, 92, 93, 94, 95, 96, 97, 98, 99, 100, 101, 105, 106, 107, 108, 145, 149, 150, 151, 152, 184, 185, 186, 187, 188, 189, 190, 191, 192, 193, 194, 195, 196, 197, 198, 199, 200, 201, 202, 203, 204, 205, 206, 207], [0.005255, 0.03443, 0.04954, 0.01103, 0.006366, 0.03564, 0.02085, 0.007391, 0.02207, 0.06427, 0.05773, 0.05719, 0.06591, 0.06584, 0.06573, 0.0664, 0.06524, 0.06149, 0.06428, 0.06477, 0.06128, 0.1106, 0.1103, 0.1123, 0.1115, 0.1141, 0.1144, 0.1154, 0.1154, 0.1154, 0.1154, 0.1154, 0.1154, 0.005226, 0.03447, 0.04967, 0.011, 0.006294, 0.03577, 0.02095, 0.007421, 0.02204, 0.06439, 0.05784, 0.05731, 0.06582, 0.06607, 0.06549, 0.06666, 0.06552, 0.06166, 0.0645, 0.065, 0.06146, 0.1108, 0.1105, 0.1126, 0.1117, 0.1143, 0.1146, 0.1156, 0.1156, 0.1156, 0.1156, 0.1156, 0.1156]): _vg.add([_i], _w, 'REPLACE')
_vg = ob_cube.vertex_groups.new(name='Bone.002')
_vg = ob_cube.vertex_groups.new(name='Tail')
for _i, _w in zip([0, 1, 2, 3, 4, 5, 6, 7, 8, 9, 10, 11, 12, 13, 14, 15, 16, 17, 18, 19, 20, 21, 22, 23, 24, 25, 26, 27, 28, 29, 30, 31, 32, 33, 34, 35, 36, 37, 38, 39, 40, 41, 42, 43, 44, 45, 46, 47, 48, 49, 50, 51, 52, 53, 54, 55, 56, 57, 58, 59, 60, 61, 62, 63, 64, 65, 66, 67, 68, 69, 70, 71, 72, 73, 74, 75, 76, 77, 78, 79, 80, 81, 82, 83, 84, 85, 86, 87, 88, 89, 90, 91, 92, 93, 94, 95, 96, 97, 98, 99, 100, 101, 102, 103, 104, 105, 106, 107, 108, 109, 110, 111, 112, 113, 114, 115, 116, 117, 118, 119, 120, 121, 122, 123, 124, 125, 126, 127, 128, 129, 130, 131, 132, 133, 134, 135, 136, 137, 138, 139, 140, 141, 142, 143, 144, 145, 146, 147, 148, 149, 150, 151, 152, 153, 154, 155, 156, 157, 158, 159, 160, 161, 162, 163, 164, 165, 166, 167, 168, 169, 170, 171, 172, 173, 174, 175, 176, 177, 178, 179, 180, 181, 182, 183, 184, 185, 186, 187, 188, 189, 190, 191, 192, 193, 194, 195, 196, 197, 198, 199, 200, 201, 202, 203, 204, 205, 206, 207, 208, 209, 210, 211, 212, 213, 214, 215, 216, 217, 218, 219, 220, 221, 222, 223, 224, 225, 226, 227, 228, 229, 230, 231, 232, 233, 234, 235, 236, 237, 238, 239, 240, 241, 242, 243, 244, 245, 246, 247, 248, 249, 250, 251], [1.134e-10, 8.371e-09, 8.498e-09, 0.0, 0.0, 0.0, 2.693e-07, 5.983e-09, 1.0, 4.089e-09, 5.475e-08, 0.0002874, 2.643e-08, 3.427e-14, 2.733e-10, 1.0, 1.159e-10, 6.925e-12, 1.313e-16, 3.98e-15, 9.418e-11, 3.935e-09, 3.702e-10, 1.708e-09, 3.875e-10, 0.9966, 0.9918, 0.9772, 0.9729, 5.44e-09, 1.109e-08, 3.897e-09, 2.053e-10, 8.158e-14, 2.454e-12, 3.935e-10, 1.287e-08, 2.894e-10, 3.184e-09, 4.4e-09, 9.579e-05, 1.391e-07, 6.647e-09, 2.598e-08, 5.976e-09, 0.0, 0.0, 0.0, 0.0, 5.516e-12, 8.794e-12, 5.116e-10, 1.697e-10, 3.219e-09, 5.938e-10, 7.757e-18, 7.255e-18, 2.249e-19, 2.679e-19, 5.716e-09, 1.0, 2.573e-09, 1.773e-06, 0.002139, 2.574e-08, 7.848e-09, 2.156e-14, 1.085e-08, 1.0, 1.316e-08, 1.982e-06, 0.000641, 2.504e-06, 8.175e-07, 1.332e-05, 4.06e-08, 2.776e-11, 0.0001906, 0.0, 0.0, 0.0, 0.0, 0.0, 0.0, 0.0, 0.0, 0.0, 0.0, 0.0, 0.0, 0.0, 0.0, 0.0, 0.0, 0.0, 0.0, 0.0, 0.0, 0.0, 0.0, 0.0, 0.0, 1.33e-11, 3.465e-09, 7.726e-09, 0.0, 0.0, 0.0, 1.467e-07, 5.914e-09, 1.0, 1.497e-08, 1.67e-07, 0.0007066, 0.0, 1.287e-05, 1.015e-10, 4.716e-18, 1.015e-10, 1.0, 3.751e-10, 1.138e-10, 3.688e-16, 2.772e-15, 1.215e-11, 5.35e-10, 1.087e-15, 2.277e-18, 1.938e-13, 0.9837, 1.0, 1.0, 1.0, 3.655e-11, 3.77e-11, 2.531e-10, 5.816e-09, 1.583e-18, 8.836e-16, 4.352e-13, 1.589e-09, 1.52e-11, 6.316e-11, 4.273e-09, 3.366e-06, 9.784e-09, 1.057e-10, 1.686e-11, 2.615e-10, 0.0, 0.0, 0.0, 0.0, 0.0, 0.0, 4.538e-17, 1.922e-18, 6.371e-11, 3.319e-13, 2.632e-09, 6.758e-11, 1.781e-12, 1.829e-12, 4.81e-11, 4.571e-11, 5.687e-09, 1.0, 3.356e-09, 2.264e-06, 0.002574, 7.635e-06, 4.895e-10, 2.33e-17, 2.846e-08, 1.0, 1.469e-08, 1.616e-06, 0.01156, 2.668e-07, 1.282e-05, 1.796e-06, 1.261e-08, 1.631e-09, 0.001282, 0.0, 0.0, 0.0, 0.0, 0.0, 0.0, 0.0, 0.0, 0.0, 0.0, 0.0, 0.0, 0.0, 0.0, 0.0, 0.0, 0.0, 0.0, 0.0, 0.0, 0.0, 0.0, 0.0, 0.0, 8.282e-16, 4.07e-17, 5.994e-16, 3.624e-16, 2.084e-16, 9.163e-17, 6.417e-18, 1.941e-18, 4.214e-18, 2.24e-18, 1.247e-18, 1.636e-18, 1.006e-10, 5.217e-10, 1.969e-10, 3.469e-10, 5.323e-10, 6.211e-10, 1.839e-09, 2.984e-10, 1.757e-09, 1.395e-09, 9.435e-10, 5.557e-10, 1.02e-09, 1.0, 1.63e-10, 3.994e-09, 2.097e-08, 1.003e-10, 1.0, 1.706e-10, 2.309e-09, 1.683e-08, 2.079e-09, 2.638e-09, 1.0, 1.0, 2.015e-08, 1.707e-08, 1.0, 4.743e-08, 1.0, 4.026e-08]): _vg.add([_i], _w, 'REPLACE')
_vg = ob_cube.vertex_groups.new(name='Tail.001')
for _i, _w in zip([0, 1, 2, 3, 4, 5, 6, 7, 8, 9, 10, 11, 12, 13, 14, 15, 16, 17, 18, 19, 20, 21, 22, 23, 24, 25, 26, 27, 28, 29, 30, 31, 32, 33, 34, 35, 36, 37, 38, 39, 40, 41, 42, 43, 44, 45, 46, 47, 48, 49, 50, 51, 52, 53, 54, 55, 56, 57, 58, 59, 60, 61, 62, 63, 64, 65, 66, 67, 68, 69, 70, 71, 72, 73, 74, 75, 76, 77, 78, 79, 80, 81, 82, 83, 84, 85, 86, 87, 88, 89, 90, 91, 92, 93, 94, 95, 96, 97, 98, 99, 100, 101, 102, 103, 104, 105, 106, 107, 108, 109, 110, 111, 112, 113, 114, 115, 116, 117, 118, 119, 120, 121, 122, 123, 124, 125, 126, 127, 128, 129, 130, 131, 132, 133, 134, 135, 136, 137, 138, 139, 140, 141, 142, 143, 144, 145, 146, 147, 148, 149, 150, 151, 152, 153, 154, 155, 156, 157, 158, 159, 160, 161, 162, 163, 164, 165, 166, 167, 168, 169, 170, 171, 172, 173, 174, 175, 176, 177, 178, 179, 180, 181, 182, 183, 184, 185, 186, 187, 188, 189, 190, 191, 192, 193, 194, 195, 196, 197, 198, 199, 200, 201, 202, 203, 204, 205, 206, 207, 208, 209, 210, 211, 212, 213, 214, 215, 216, 217, 218, 219, 220, 221, 222, 223, 224, 225, 226, 227, 228, 229, 230, 231, 232, 233, 234, 235, 236, 237, 238, 239, 240, 241, 242, 243, 244, 245, 246, 247, 248, 249, 250, 251], [0.0, 0.0, 0.0, 0.0, 0.0, 0.0, 0.0, 0.0, 0.0001017, 1.0, 9.346e-06, 3.067e-05, 0.001888, 2.372e-07, 1.0, 4.854e-09, 0.0, 0.0, 0.0, 0.0, 0.0, 0.0, 0.0, 0.0, 0.0, 8.965e-13, 3.066e-09, 1.024e-06, 0.0001533, 0.9618, 0.9929, 0.9875, 0.9897, 7.513e-08, 8.461e-08, 3.712e-08, 6.391e-07, 0.0002835, 1.736e-06, 1.703e-08, 8.976e-06, 0.0, 0.0, 0.0, 0.0, 0.0, 0.0, 0.0, 0.0, 0.0, 0.0, 0.0, 0.0, 0.0, 0.0, 9.485e-09, 3.194e-10, 4.295e-07, 1.692e-06, 0.0, 9.522e-06, 1.0, 1.38e-05, 2.67e-05, 0.02057, 0.001825, 4.173e-07, 0.001767, 0.0005649, 1.0, 1.601e-05, 0.0001962, 1.249e-06, 0.02134, 3.163e-05, 0.001606, 1.224e-05, 0.0001905, 0.0, 0.0, 0.0, 0.0, 0.0, 0.0, 0.0, 0.0, 0.0, 0.0, 0.0, 0.0, 0.0, 0.0, 0.0, 0.0, 0.0, 0.0, 0.0, 0.0, 0.0, 0.0, 0.0, 0.0, 0.0, 0.0, 0.0, 0.0, 0.0, 0.0, 0.0, 0.0, 0.0003325, 1.0, 8.385e-05, 0.00018, 0.0, 0.02379, 0.002704, 1.229e-05, 0.8608, 6.93e-08, 0.0, 0.0, 0.0, 0.0, 0.0, 0.0, 0.0, 0.0, 0.0, 3.68e-08, 2.013e-07, 4.617e-08, 3.751e-05, 1.0, 1.0, 0.9816, 0.9524, 9.706e-06, 6.48e-06, 6.162e-06, 2.292e-05, 0.0006495, 3.24e-05, 2.098e-05, 9.034e-05, 0.0, 0.0, 0.0, 0.0, 0.0, 0.0, 0.0, 0.0, 0.0, 0.0, 0.0, 0.0, 0.0, 0.0, 0.0, 0.0, 1.326e-09, 6.204e-11, 6.119e-08, 1.222e-07, 0.0, 2.766e-05, 1.0, 3.987e-05, 9.438e-05, 0.02173, 0.00221, 2.735e-06, 0.001751, 0.0006879, 1.0, 2.297e-05, 0.0006765, 3.443e-05, 0.02368, 0.0001585, 0.002076, 4.026e-05, 0.0004211, 0.0, 0.0, 0.0, 0.0, 0.0, 0.0, 0.0, 0.0, 0.0, 0.0, 0.0, 0.0, 0.0, 0.0, 0.0, 0.0, 0.0, 0.0, 0.0, 0.0, 0.0, 0.0, 0.0, 0.0, 0.0, 0.0, 0.0, 0.0, 0.0, 0.0, 0.0, 0.0, 0.0, 0.0, 0.0, 0.0, 0.0, 0.0, 0.0, 0.0, 0.0, 0.0, 0.0, 0.0, 0.0, 0.0, 0.0, 0.0, 1.0, 2.41e-09, 0.0, 0.0, 0.0, 0.9988, 1.225e-09, 0.0, 0.0, 0.0, 0.0, 0.0, 3.49e-08, 1.305e-08, 0.0, 0.0, 4.039e-07, 0.0, 7.002e-07, 0.0]): _vg.add([_i], _w, 'REPLACE')
_vg = ob_cube.vertex_groups.new(name='Tail.002')
for _i, _w in zip([0, 1, 2, 3, 4, 5, 6, 7, 8, 9, 10, 11, 12, 13, 14, 15, 16, 17, 18, 19, 20, 21, 22, 23, 24, 25, 26, 27, 28, 29, 30, 31, 32, 33, 34, 35, 36, 37, 38, 39, 40, 41, 42, 43, 44, 45, 46, 47, 48, 49, 50, 51, 52, 53, 54, 55, 56, 57, 58, 59, 60, 61, 62, 63, 64, 65, 66, 67, 68, 69, 70, 71, 72, 73, 74, 75, 76, 77, 78, 79, 80, 81, 82, 83, 84, 85, 86, 87, 88, 89, 90, 91, 92, 93, 94, 95, 96, 97, 98, 99, 100, 101, 102, 103, 104, 105, 106, 107, 108, 109, 110, 111, 112, 113, 114, 115, 116, 117, 118, 119, 120, 121, 122, 123, 124, 125, 126, 127, 128, 129, 130, 131, 132, 133, 134, 135, 136, 137, 138, 139, 140, 141, 142, 143, 144, 145, 146, 147, 148, 149, 150, 151, 152, 153, 154, 155, 156, 157, 158, 159, 160, 161, 162, 163, 164, 165, 166, 167, 168, 169, 170, 171, 172, 173, 174, 175, 176, 177, 178, 179, 180, 181, 182, 183, 184, 185, 186, 187, 188, 189, 190, 191, 192, 193, 194, 195, 196, 197, 198, 199, 200, 201, 202, 203, 204, 205, 206, 207, 208, 209, 210, 211, 212, 213, 214, 215, 216, 217, 218, 219, 220, 221, 222, 223, 224, 225, 226, 227, 228, 229, 230, 231, 232, 233, 234, 235, 236, 237, 238, 239, 240, 241, 242, 243, 244, 245, 246, 247, 248, 249, 250, 251], [0.0, 0.0, 4.854e-24, 0.0, 0.0, 0.0, 0.0, 1.861e-14, 3.423e-12, 0.02496, 1.0, 1.0, 1.0, 1.0, 2.644e-13, 1.191e-19, 3.707e-23, 4.966e-29, 0.0, 0.0, 3.463e-18, 0.0, 0.0, 0.0, 0.0, 3.228e-19, 1.498e-19, 2.048e-18, 6.139e-17, 3.659e-14, 7.545e-17, 0.004291, 0.01304, 1.0, 1.0, 1.0, 1.0, 1.0, 1.0, 1.0, 1.0, 0.0, 0.0, 0.0, 0.0, 0.0, 0.0, 0.0, 0.0, 0.0, 0.0, 0.0, 0.0, 8.711e-26, 1.688e-29, 0.0, 0.0, 0.0, 0.0, 1.974e-13, 1.613e-13, 0.02904, 1.0, 1.0, 1.0, 1.0, 1.0, 1.735e-10, 5.12e-11, 0.004435, 1.0, 1.0, 1.0, 1.0, 1.0, 1.0, 1.0, 1.0, 0.0, 0.0, 0.0, 0.0, 0.0, 0.0, 0.0, 0.0, 0.0, 0.0, 0.0, 0.0, 0.0, 0.0, 0.0, 0.0, 0.0, 0.0, 0.0, 0.0, 0.0, 0.0, 0.0, 0.0, 0.0, 0.0, 8.725e-23, 0.0, 0.0, 0.0, 0.0, 2.272e-11, 2.711e-12, 0.02935, 1.0, 1.0, 1.0, 1.0, 1.0, 1.0, 1.021e-13, 7.073e-19, 2.287e-21, 2.119e-17, 0.0, 0.0, 2.129e-11, 0.0, 0.0, 0.0, 0.0, 7.429e-15, 2.169e-14, 8.66e-14, 1.52e-12, 0.002849, 0.01415, 0.03454, 0.02836, 1.0, 1.0, 1.0, 1.0, 1.0, 1.0, 1.0, 1.0, 0.0, 0.0, 0.0, 0.0, 0.0, 0.0, 0.0, 0.0, 1.0, 1.0, 0.0, 0.0, 0.0, 0.0, 1.538e-22, 1.392e-16, 0.0, 0.0, 0.0, 0.0, 7.745e-13, 2.157e-13, 0.02994, 1.0, 1.0, 1.0, 1.0, 1.0, 2.419e-10, 3.587e-11, 0.004039, 1.0, 1.0, 1.0, 1.0, 1.0, 1.0, 1.0, 1.0, 0.0, 0.0, 0.0, 0.0, 0.0, 0.0, 0.0, 0.0, 0.0, 0.0, 0.0, 0.0, 0.0, 0.0, 0.0, 0.0, 0.0, 0.0, 0.0, 0.0, 0.0, 0.0, 0.0, 0.0, 0.0, 0.0, 0.0, 0.0, 0.0, 0.0, 0.0, 0.0, 0.0, 0.0, 0.0, 0.0, 0.0, 0.0, 0.0, 0.0, 0.0, 0.0, 0.0, 0.0, 0.0, 0.0, 0.0, 0.0, 1.18e-13, 1.415e-18, 1.863e-24, 6.215e-27, 3.579e-24, 0.0001768, 3.487e-21, 3.768e-24, 6.236e-21, 2.833e-20, 3.785e-21, 1.966e-21, 5.243e-20, 3.669e-18, 8.193e-25, 8.642e-23, 9.779e-16, 2.543e-23, 6.104e-17, 1.907e-20]): _vg.add([_i], _w, 'REPLACE')
_vg = ob_cube.vertex_groups.new(name='Fin.L')
_vg = ob_cube.vertex_groups.new(name='Fin.L.001')
for _i, _w in zip([0, 1, 2, 3, 4, 5, 6, 7, 8, 9, 10, 11, 12, 13, 14, 15, 16, 17, 18, 19, 20, 21, 22, 23, 24, 25, 26, 27, 28, 29, 30, 31, 32, 33, 34, 35, 36, 37, 38, 39, 40, 41, 42, 43, 44, 45, 46, 47, 48, 49, 50, 51, 52, 53, 54, 55, 56, 57, 58, 59, 60, 61, 62, 63, 64, 65, 66, 67, 68, 69, 70, 71, 72, 73, 74, 75, 76, 77, 78, 79, 80, 81, 82, 83, 84, 85, 86, 87, 88, 89, 90, 91, 92, 93, 94, 95, 96, 97, 98, 99, 100, 101, 102, 103, 104, 105, 106, 107, 108, 109, 110, 111, 112, 113, 114, 115, 116, 117, 118, 119, 120, 121, 122, 123, 124, 125, 126, 127, 128, 129, 130, 131, 132, 133, 134, 135, 136, 137, 138, 139, 140, 141, 142, 143, 144, 145, 146, 147, 148, 149, 150, 151, 152, 153, 154, 155, 156, 157, 158, 159, 160, 161, 162, 163, 164, 165, 166, 167, 168, 169, 170, 171, 172, 173, 174, 175, 176, 177, 178, 179, 180, 181, 182, 183, 184, 185, 186, 187, 188, 189, 190, 191, 192, 193, 194, 195, 196, 197, 198, 199, 200, 201, 202, 203, 204, 205, 206, 207, 208, 209, 210, 211, 212, 213, 214, 215, 216, 217, 218, 219, 220, 221, 222, 223, 224, 225, 226, 227, 228, 229, 230, 231, 232, 233, 234, 235, 236, 237, 238, 239, 240, 241, 242, 243, 244, 245, 246, 247, 248, 249, 250, 251], [7.295e-10, 6.397e-09, 2.583e-25, 2.278e-06, 1.02e-07, 1.74e-08, 1.543e-19, 1.969e-10, 1.986e-07, 8.099e-07, 7.642e-09, 8.251e-05, 7.359e-06, 9.639e-08, 1.117e-09, 3.023e-13, 6.912e-23, 2.706e-19, 1.05e-18, 4.498e-18, 4.636e-13, 1.587e-18, 0.008237, 2.057e-15, 7.777e-11, 2.305e-12, 1.551e-12, 9.74e-13, 8.581e-09, 1.148e-08, 5.636e-09, 4.647e-08, 4.157e-06, 1.316e-07, 2.184e-08, 1.42e-06, 2.681e-08, 2.789e-05, 7.294e-07, 8.962e-08, 1.306e-08, 5.466e-17, 8.437e-15, 1.102e-15, 1.645e-09, 2.309e-12, 1.487e-10, 5.259e-08, 3.498e-06, 2.192e-19, 5.591e-17, 1.193e-11, 9.331e-16, 1.695e-24, 6.749e-19, 1.0, 1.0, 1.0, 1.0, 3.872e-13, 2.082e-07, 1.156e-05, 1.293e-06, 2.63e-05, 3.206e-05, 1.962e-05, 4.594e-08, 1.463e-06, 2.991e-07, 2.303e-06, 3.525e-06, 0.0006967, 6.9e-08, 0.0008124, 5.767e-07, 5.679e-05, 3.314e-06, 6.22e-05, 1.926e-15, 5.033e-17, 1.182e-12, 1.019e-16, 4.171e-16, 1.636e-16, 1.008e-18, 1.563e-18, 6.339e-18, 2.173e-14, 9.39e-15, 3.503e-15, 4.684e-14, 1.331e-13, 2.068e-14, 9.568e-15, 3.462e-11, 3.234e-11, 5.76e-11, 6.642e-11, 7.341e-11, 6.19e-11, 5.987e-11, 5.767e-11, 1.002e-09, 7.491e-08, 4.793e-28, 1.044e-07, 9.434e-12, 3.694e-11, 1.435e-23, 1.107e-10, 1.966e-07, 3.442e-06, 2.037e-08, 1.259e-05, 0.0, 0.003069, 0.0003017, 4.789e-09, 1.432e-11, 1.319e-12, 3.305e-23, 2.326e-20, 1.803e-17, 5.994e-19, 2.491e-13, 6.223e-25, 1.357e-21, 3.476e-16, 5.88e-12, 2.655e-14, 2.611e-10, 2.129e-12, 6.51e-07, 6.909e-09, 1.812e-07, 1.698e-08, 4.264e-07, 1.283e-09, 1.497e-09, 7.807e-09, 3.413e-07, 6.014e-06, 2.33e-06, 2.658e-07, 2.197e-05, 1.943e-22, 1.259e-17, 8.16e-19, 2.019e-11, 1.477e-11, 1.896e-12, 2.636e-10, 3.642e-10, 0.0, 0.0, 1.87e-21, 2.564e-14, 3.181e-09, 1.196e-11, 8.01e-28, 8.364e-27, 2.517e-11, 4.087e-13, 3.89e-09, 4.417e-09, 5.76e-14, 6.764e-07, 2.145e-05, 4.111e-07, 4.619e-06, 0.0007169, 0.0003939, 1.974e-07, 3.89e-06, 1.513e-06, 1.653e-06, 1.509e-06, 0.0003758, 6.797e-08, 0.003056, 3.649e-06, 0.0005241, 1.476e-06, 2.398e-06, 6.474e-15, 4.753e-14, 1.935e-10, 1.817e-15, 4.099e-16, 7.968e-16, 1.44e-14, 1.514e-14, 7.482e-14, 7.438e-13, 8.554e-13, 6.519e-13, 8.624e-13, 1.634e-12, 8.265e-13, 6.15e-13, 3.219e-12, 2.961e-12, 5.932e-12, 6.577e-12, 6.782e-12, 5.682e-12, 6.128e-12, 6.376e-12, 9.001e-21, 1.526e-18, 1.753e-21, 1.278e-20, 2.15e-19, 1.78e-19, 1.8e-14, 4.312e-16, 1.884e-14, 1.135e-14, 8.26e-16, 2.838e-16, 0.9876, 0.8868, 1.0, 1.0, 1.0, 1.0, 1.0, 1.0, 1.0, 1.0, 0.9721, 1.0, 3.739e-09, 1.268e-12, 4.186e-21, 1.162e-22, 1.406e-23, 2.47e-10, 2.231e-13, 1.364e-25, 4.476e-25, 1.113e-26, 2.238e-21, 1.234e-20, 2.083e-11, 1.85e-11, 1.649e-22, 1.048e-22, 2.28e-09, 3.942e-22, 4.102e-09, 8.442e-23]): _vg.add([_i], _w, 'REPLACE')
_vg = ob_cube.vertex_groups.new(name='Fin.R')
_vg = ob_cube.vertex_groups.new(name='Fin.R.001')
for _i, _w in zip([0, 1, 2, 3, 4, 5, 6, 7, 8, 9, 10, 11, 12, 13, 14, 15, 16, 17, 18, 19, 20, 21, 22, 23, 24, 25, 26, 27, 28, 29, 30, 31, 32, 33, 34, 35, 36, 37, 38, 39, 40, 41, 42, 43, 44, 45, 46, 47, 48, 49, 50, 51, 52, 53, 54, 55, 56, 57, 58, 59, 60, 61, 62, 63, 64, 65, 66, 67, 68, 69, 70, 71, 72, 73, 74, 75, 76, 77, 78, 79, 80, 81, 82, 83, 84, 85, 86, 87, 88, 89, 90, 91, 92, 93, 94, 95, 96, 97, 98, 99, 100, 101, 102, 103, 104, 105, 106, 107, 108, 109, 110, 111, 112, 113, 114, 115, 116, 117, 118, 119, 120, 121, 122, 123, 124, 125, 126, 127, 128, 129, 130, 131, 132, 133, 134, 135, 136, 137, 138, 139, 140, 141, 142, 143, 144, 145, 146, 147, 148, 149, 150, 151, 152, 153, 154, 155, 156, 157, 158, 159, 160, 161, 162, 163, 164, 165, 166, 167, 168, 169, 170, 171, 172, 173, 174, 175, 176, 177, 178, 179, 180, 181, 182, 183, 184, 185, 186, 187, 188, 189, 190, 191, 192, 193, 194, 195, 196, 197, 198, 199, 200, 201, 202, 203, 204, 205, 206, 207, 208, 209, 210, 211, 212, 213, 214, 215, 216, 217, 218, 219, 220, 221, 222, 223, 224, 225, 226, 227, 228, 229, 230, 231, 232, 233, 234, 235, 236, 237, 238, 239, 240, 241, 242, 243, 244, 245, 246, 247, 248, 249, 250, 251], [6.422e-13, 4.234e-12, 2.425e-25, 3.905e-11, 2.078e-13, 4.541e-17, 9.327e-25, 2.786e-13, 2.378e-13, 3.219e-11, 3.51e-10, 6.58e-10, 0.001524, 2.901e-06, 7.335e-07, 1.558e-09, 4.383e-21, 5.842e-19, 5.371e-16, 0.0, 3.432e-12, 2.025e-18, 5.46e-22, 2.832e-18, 3.702e-13, 5.594e-09, 2.559e-08, 4.721e-13, 2.853e-11, 3.12e-08, 6.03e-09, 1.859e-10, 4.415e-11, 1.065e-05, 4.167e-07, 8.716e-11, 4.208e-10, 9.78e-05, 2.477e-06, 7.615e-09, 1.729e-11, 2.86e-18, 1.814e-16, 6.405e-15, 2.714e-12, 1.374e-17, 1.916e-17, 2.336e-11, 5.012e-12, 1.795e-16, 1.123e-13, 1.145e-12, 1.988e-13, 1.583e-25, 1.565e-19, 7.389e-08, 1.337e-07, 3.851e-07, 2.649e-07, 8.431e-14, 1.845e-13, 2.883e-12, 1.314e-11, 6.779e-10, 0.002993, 0.004257, 1.072e-06, 3.55e-13, 3.843e-12, 9.519e-11, 3.832e-11, 5.804e-06, 3.021e-07, 0.004369, 1.491e-10, 6.867e-05, 2.425e-06, 6.589e-06, 4.876e-21, 3.738e-18, 8.258e-19, 1.158e-20, 4.493e-21, 1.361e-20, 8.49e-20, 8.697e-20, 1.507e-19, 1.772e-20, 1.986e-20, 1.818e-20, 8.619e-16, 4.036e-16, 3.737e-15, 2.29e-15, 6.174e-15, 7.574e-15, 2.326e-12, 2.192e-12, 2.352e-12, 2.885e-12, 3.216e-12, 2.844e-12, 1.354e-14, 6.752e-12, 7.535e-27, 8.766e-11, 2.792e-12, 2.338e-16, 5.207e-26, 1.551e-13, 4.181e-13, 2.149e-11, 5.351e-11, 4.384e-10, 0.0, 0.0008285, 2.883e-05, 1.709e-09, 5.369e-06, 1.963e-09, 2.182e-20, 3.388e-27, 1.756e-33, 2.74e-29, 6.775e-18, 1.094e-30, 1.17e-26, 1.719e-21, 2.447e-19, 3.911e-14, 1.258e-15, 3.463e-19, 1.646e-16, 1.14e-08, 3.841e-10, 3.388e-11, 1.02e-11, 5.988e-10, 2.18e-09, 9.277e-11, 7.788e-13, 0.0002027, 3.437e-07, 4.631e-08, 9.014e-11, 1.596e-28, 6.858e-26, 7.583e-23, 2.343e-16, 2.842e-25, 6.793e-20, 2.103e-13, 2.907e-11, 0.0, 0.0, 4.199e-29, 1.591e-23, 7.189e-15, 3.211e-20, 7.003e-26, 3.113e-31, 1.0, 1.0, 1.0, 1.0, 2.492e-14, 2.664e-13, 1.261e-12, 5.251e-12, 8.331e-10, 0.01193, 0.0029, 3.513e-07, 7.401e-14, 2.923e-12, 5.124e-11, 1.577e-10, 3.759e-06, 9.255e-09, 0.000825, 1.006e-11, 7.048e-05, 4.932e-09, 1.643e-06, 2.208e-21, 1.43e-22, 8.957e-19, 1.83e-21, 3.039e-21, 3.373e-21, 1.682e-22, 2.788e-22, 3.389e-22, 3.685e-21, 3.682e-21, 1.122e-20, 2.934e-19, 2.656e-19, 5.031e-19, 3.963e-19, 5.268e-19, 5.37e-19, 2.886e-15, 2.348e-15, 2.486e-15, 3.219e-15, 4.012e-15, 3.743e-15, 1.0, 1.0, 1.0, 1.0, 1.0, 1.0, 1.0, 1.0, 1.0, 1.0, 1.0, 1.0, 6.049e-16, 3.562e-20, 4.586e-17, 2.411e-18, 3.047e-19, 1.188e-19, 7.192e-16, 5.327e-13, 2.422e-14, 3.337e-13, 1.073e-12, 1.146e-12, 1.172e-05, 2.595e-08, 3.678e-19, 2.345e-24, 7.197e-25, 3.94e-07, 1.196e-09, 1.02e-20, 3.01e-26, 2.338e-28, 4.288e-17, 2.751e-17, 1.041e-08, 6.213e-09, 9.233e-23, 5.645e-23, 5.193e-06, 1.764e-22, 3.57e-06, 6.025e-23]): _vg.add([_i], _w, 'REPLACE')
_m = ob_cube.modifiers.new('Armature', 'ARMATURE')
_m.object = ob_armature
ob_armature.location = (0.0, 0.0, 0.0)
ob_armature.show_in_front = True

# ---- collection membership
col_collection.objects.link(ob_cube)
col_collection.objects.link(ob_armature)

# ---- scene / render settings (as saved in the file)
scene.frame_start = 1; scene.frame_end = 50; scene.frame_set(20)
scene.render.engine = 'BLENDER_EEVEE_NEXT'
scene.cycles.sampling_pattern = 'TABULATED_SOBOL'
scene.unit_settings.scale_length = 0.01
bpy.context.view_layer.update()

# ---- added for rendering (the .blend has no active camera and no usable light): camera, sun
cam_auto = bpy.data.cameras.new('AutoCamera')
cam_auto.lens = 50.0
cam_auto.sensor_width = 36.0
cam_auto.clip_end = 1000.0
ob_auto_camera = bpy.data.objects.new('AutoCamera', cam_auto)
scene.collection.objects.link(ob_auto_camera)
ob_auto_camera.location = (12.4511, -12.3283, 11.6124)
ob_auto_camera.rotation_euler = (1.09748, -7.21219e-08, 0.694738)
scene.camera = ob_auto_camera
light_auto_sun = bpy.data.lights.new('AutoSun', 'SUN')
light_auto_sun.energy = 3.0
light_auto_sun.angle = 0.0523599
ob_auto_sun = bpy.data.objects.new('AutoSun', light_auto_sun)
scene.collection.objects.link(ob_auto_sun)
ob_auto_sun.rotation_euler = (0.872665, 0.174533, 0.523599)
bpy.context.view_layer.update()
